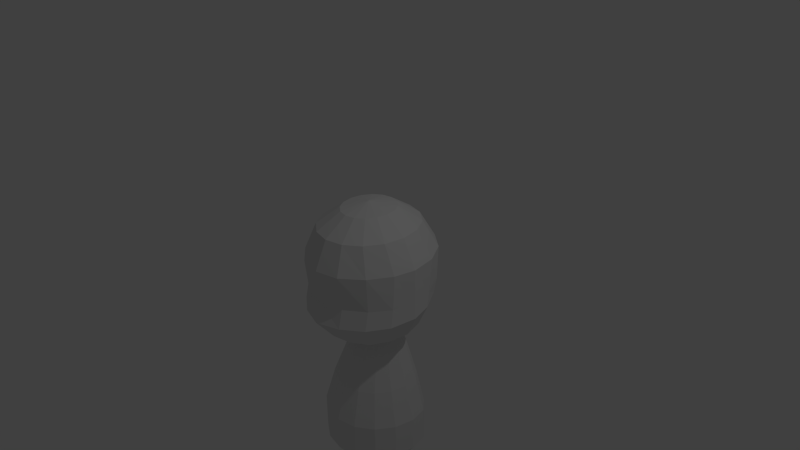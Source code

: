 # Source: player.blend  (saved by Blender 2.76.0; exported with 4.5.12 LTS)
import bpy
from mathutils import Matrix  # noqa: F401  (used for matrix-valued properties, if any)

bpy.ops.wm.read_factory_settings(use_empty=True)
scene = bpy.context.scene
scene.name = 'Scene'

# ---- collections
col_collection_1 = bpy.data.collections.new('Collection 1'); scene.collection.children.link(col_collection_1)
col_collection_10 = bpy.data.collections.new('Collection 10'); scene.collection.children.link(col_collection_10)

# ---- materials (node trees are filled in below, after node groups)
mat_material = bpy.data.materials.new('Material')
mat_material.alpha_threshold = 0.0
mat_material.use_transparent_shadow = False
mat_material.roughness = 0.5
mat_material.line_color = (0.0, 0.0, 0.0, 1.0)

# ---- material node trees

# ---- world
world_world = bpy.data.worlds.new('World'); scene.world = world_world
world_world.color = (0.05088, 0.05088, 0.05088)
world_world.use_sun_shadow = False
world_world.sun_shadow_jitter_overblur = 0.0
world_world.cycles.sampling_method = 'MANUAL'
world_world.cycles.sample_map_resolution = 256

# ---- cameras
cam_camera = bpy.data.cameras.new('Camera')
cam_camera.clip_end = 100.0
cam_camera.lens = 35.0
cam_camera.sensor_width = 32.0
cam_camera.sensor_height = 18.0
cam_camera.ortho_scale = 7.314
cam_camera.dof.focus_distance = 0.0
cam_camera.dof.aperture_fstop = 128.0

# ---- lights
light_lamp = bpy.data.lights.new('Lamp', 'POINT')
light_lamp.transmission_factor = 0.0
light_lamp.cutoff_distance = 30.0
light_lamp.energy = 100.0
light_lamp.shadow_buffer_clip_start = 1.001
light_lamp.shadow_soft_size = 0.1
light_lamp.shadow_maximum_resolution = 0.006
light_lamp.use_absolute_resolution = True
light_lamp.cycles.use_multiple_importance_sampling = False

# ---- meshes
me_cube_001 = bpy.data.meshes.new('Cube.001')
me_cube_001.from_pydata([(-9.115e-08, 0.5608, -2.743), (-9.115e-08, 0.5608, -2.263), (0.2739, 0.5223, -2.743), (0.2739, 0.5223, -2.263), (0.5061, 0.4127, -2.743), (0.5061, 0.4127, -2.263), (0.6613, 0.2487, -2.743), (0.6613, 0.2487, -2.263), (0.7157, 3.177e-09, -2.743), (0.7157, 3.177e-09, -2.263), (0.6613, -0.2739, -2.743), (0.6613, -0.2739, -2.263), (0.5061, -0.5061, -2.743), (0.5061, -0.5061, -2.263), (0.2739, -0.6613, -2.743), (0.2739, -0.6613, -2.263), (3.684e-08, -0.7157, -2.743), (3.684e-08, -0.7157, -2.263), (-0.2739, -0.6613, -2.743), (-0.2739, -0.6613, -2.263), (-0.5061, -0.5061, -2.743), (-0.5061, -0.5061, -2.263), (-0.6613, -0.2739, -2.743), (-0.6613, -0.2739, -2.263), (-0.7157, 4.584e-08, -2.743), (-0.7157, 4.584e-08, -2.263), (-0.6613, 0.2487, -2.743), (-0.6613, 0.2487, -2.263), (-0.5061, 0.4127, -2.743), (-0.5061, 0.4127, -2.263), (-0.2739, 0.5223, -2.743), (-0.2739, 0.5223, -2.263), (0.2191, 0.452, -1.783), (-1.484e-07, 0.4828, -1.783), (0.4049, 0.3643, -1.783), (0.529, 0.2331, -1.783), (0.5726, 8.502e-09, -1.783), (0.529, -0.2191, -1.783), (0.4049, -0.4049, -1.783), (0.2191, -0.529, -1.783), (-4.6e-08, -0.5726, -1.783), (-0.2191, -0.529, -1.783), (-0.4049, -0.4049, -1.783), (-0.529, -0.2191, -1.783), (-0.5726, 4.263e-08, -1.783), (-0.529, 0.2331, -1.783), (-0.4049, 0.3643, -1.783), (-0.2191, 0.452, -1.783), (0.1534, 0.3514, -1.303), (-1.184e-07, 0.373, -1.303), (0.2834, 0.2901, -1.303), (0.3703, 0.1982, -1.303), (0.4008, 0.03466, -1.303), (0.3703, -0.1187, -1.303), (0.2834, -0.2488, -1.303), (0.1534, -0.3356, -1.303), (-4.674e-08, -0.3662, -1.303), (-0.1534, -0.3356, -1.303), (-0.2834, -0.2488, -1.303), (-0.3703, -0.1187, -1.303), (-0.4008, 0.03466, -1.303), (-0.3703, 0.1982, -1.303), (-0.2834, 0.2901, -1.303), (-0.1534, 0.3514, -1.303), (0.06135, 0.2176, -0.8231), (-8.536e-08, 0.2262, -0.8231), (0.1134, 0.193, -0.8231), (0.1481, 0.1563, -0.8231), (0.1603, 0.05777, -0.8231), (0.1481, -0.003581, -0.8231), (0.1134, -0.05559, -0.8231), (0.06135, -0.09035, -0.8231), (-5.669e-08, -0.1026, -0.8231), (-0.06135, -0.09035, -0.8231), (-0.1134, -0.05559, -0.8231), (-0.1481, -0.003581, -0.8231), (-0.1603, 0.05777, -0.8231), (-0.1481, 0.1563, -0.8231), (-0.1134, 0.193, -0.8231), (-0.06135, 0.2176, -0.8231), (-2.322e-08, 0.4597, -2.934), (0.2191, 0.4289, -2.934), (0.4049, 0.3412, -2.934), (0.529, 0.21, -2.934), (0.5726, 8.502e-09, -2.934), (0.529, -0.2191, -2.934), (0.4049, -0.4049, -2.934), (0.2191, -0.529, -2.934), (7.916e-08, -0.5726, -2.934), (-0.2191, -0.529, -2.934), (-0.4049, -0.4049, -2.934), (-0.529, -0.2191, -2.934), (-0.5726, 4.263e-08, -2.934), (-0.529, 0.21, -2.934), (-0.4049, 0.3412, -2.934), (-0.2191, 0.4289, -2.934), (6.604e-08, 0.217, -3.087), (0.08765, 0.2047, -3.087), (0.162, 0.1696, -3.087), (0.2116, 0.1171, -3.087), (0.229, 2.575e-08, -3.087), (0.2116, -0.08765, -3.087), (0.162, -0.162, -3.087), (0.08765, -0.2116, -3.087), (1.07e-07, -0.229, -3.087), (-0.08765, -0.2116, -3.087), (-0.162, -0.162, -3.087), (-0.2116, -0.08765, -3.087), (-0.229, 3.94e-08, -3.087), (-0.2116, 0.1171, -3.087), (-0.162, 0.1696, -3.087), (-0.08765, 0.2047, -3.087), (-1.332e-07, 3.166e-08, -3.146), (-8.289e-08, 0.05777, -0.5037)], [], [(0, 1, 3, 2), (2, 3, 5, 4), (4, 5, 7, 6), (6, 7, 9, 8), (8, 9, 11, 10), (10, 11, 13, 12), (12, 13, 15, 14), (14, 15, 17, 16), (16, 17, 19, 18), (18, 19, 21, 20), (20, 21, 23, 22), (22, 23, 25, 24), (24, 25, 27, 26), (26, 27, 29, 28), (5, 3, 32, 34), (30, 31, 1, 0), (28, 29, 31, 30), (22, 24, 92, 91), (34, 32, 48, 50), (15, 13, 38, 39), (25, 23, 43, 44), (11, 9, 36, 37), (21, 19, 41, 42), (31, 29, 46, 47), (7, 5, 34, 35), (17, 15, 39, 40), (3, 1, 33, 32), (27, 25, 44, 45), (13, 11, 37, 38), (23, 21, 42, 43), (1, 31, 47, 33), (9, 7, 35, 36), (19, 17, 40, 41), (29, 27, 45, 46), (55, 54, 70, 71), (42, 41, 57, 58), (35, 34, 50, 51), (43, 42, 58, 59), (36, 35, 51, 52), (44, 43, 59, 60), (37, 36, 52, 53), (45, 44, 60, 61), (38, 37, 53, 54), (46, 45, 61, 62), (39, 38, 54, 55), (47, 46, 62, 63), (40, 39, 55, 56), (32, 33, 49, 48), (33, 47, 63, 49), (41, 40, 56, 57), (63, 62, 78, 79), (56, 55, 71, 72), (48, 49, 65, 64), (49, 63, 79, 65), (57, 56, 72, 73), (50, 48, 64, 66), (58, 57, 73, 74), (51, 50, 66, 67), (59, 58, 74, 75), (52, 51, 67, 68), (60, 59, 75, 76), (53, 52, 68, 69), (61, 60, 76, 77), (54, 53, 69, 70), (62, 61, 77, 78), (81, 82, 98, 97), (8, 10, 85, 84), (18, 20, 90, 89), (28, 30, 95, 94), (4, 6, 83, 82), (14, 16, 88, 87), (0, 2, 81, 80), (24, 26, 93, 92), (10, 12, 86, 85), (20, 22, 91, 90), (30, 0, 80, 95), (6, 8, 84, 83), (16, 18, 89, 88), (26, 28, 94, 93), (2, 4, 82, 81), (12, 14, 87, 86), (76, 75, 113), (89, 90, 106, 105), (82, 83, 99, 98), (90, 91, 107, 106), (83, 84, 100, 99), (91, 92, 108, 107), (84, 85, 101, 100), (92, 93, 109, 108), (85, 86, 102, 101), (93, 94, 110, 109), (86, 87, 103, 102), (94, 95, 111, 110), (87, 88, 104, 103), (80, 81, 97, 96), (95, 80, 96, 111), (88, 89, 105, 104), (102, 103, 112), (110, 111, 112), (103, 104, 112), (96, 97, 112), (111, 96, 112), (104, 105, 112), (97, 98, 112), (105, 106, 112), (98, 99, 112), (106, 107, 112), (99, 100, 112), (107, 108, 112), (100, 101, 112), (108, 109, 112), (101, 102, 112), (109, 110, 112), (68, 67, 113), (75, 74, 113), (67, 66, 113), (74, 73, 113), (66, 64, 113), (73, 72, 113), (65, 79, 113), (64, 65, 113), (72, 71, 113), (79, 78, 113), (71, 70, 113), (78, 77, 113), (70, 69, 113), (77, 76, 113), (69, 68, 113)])
me_cube_001.use_remesh_preserve_volume = False
me_cube_001.use_remesh_preserve_attributes = False
me_cube_001.use_mirror_vertex_groups = False
me_cube_001.update()
me_cube = bpy.data.meshes.new('Cube')
me_cube.from_pydata([(-0.3428, -0.0595, 0.7027), (-0.6335, -0.0595, 0.4859), (-0.8277, -0.0595, 0.1153), (-0.8211, -0.0595, -0.3497), (-0.8277, -0.0595, -0.5771), (-0.6778, -0.05796, -0.8813), (-0.3428, -0.0595, -1.013), (-0.3167, 0.08694, 0.7027), (-0.5853, 0.2111, 0.4859), (-0.7647, 0.2941, 0.1153), (-0.7586, 0.2457, -0.3497), (-0.7647, 0.2165, -0.5504), (-0.6263, 0.1926, -0.8504), (-0.3167, 0.1699, -0.9754), (-0.2424, 0.2111, 0.7027), (-0.4479, 0.4405, 0.4859), (-0.5853, 0.5938, 0.1153), (-0.5806, 0.5701, -0.3497), (-0.5853, 0.5163, -0.5303), (-0.4795, 0.4051, -0.8318), (-0.2424, 0.2941, -0.942), (-5.553e-09, -0.2668, -1.111), (-0.1312, 0.2941, 0.7027), (-0.2424, 0.5938, 0.4859), (-0.3167, 0.7941, 0.1153), (-0.3142, 0.7868, -0.3497), (-0.3167, 0.7165, -0.5303), (-0.2597, 0.547, -0.8318), (-0.1221, 0.3524, -0.9136), (2.115e-08, 0.3232, 0.7027), (7.454e-08, 0.6476, 0.4859), (1.279e-07, 0.8644, 0.1153), (1.012e-07, 0.863, -0.3497), (1.279e-07, 0.7868, -0.5303), (-0.0005703, 0.5969, -0.8318), (7.454e-08, 0.4061, -0.9152), (0.1312, 0.2941, 0.7027), (0.2424, 0.5938, 0.4859), (0.3167, 0.7941, 0.1153), (0.3142, 0.7868, -0.3497), (0.3167, 0.7165, -0.5303), (0.2586, 0.547, -0.8318), (0.1312, 0.377, -0.9152), (-1.123e-07, -0.0595, 0.7788), (0.2424, 0.2111, 0.7027), (0.4479, 0.4405, 0.4859), (0.5853, 0.5938, 0.1153), (0.5806, 0.5701, -0.3497), (0.5853, 0.5163, -0.5303), (0.4783, 0.4051, -0.8318), (0.2424, 0.2941, -0.942), (0.3167, 0.08694, 0.7027), (0.5853, 0.2111, 0.4859), (0.7647, 0.2941, 0.1153), (0.7586, 0.2457, -0.3497), (0.7647, 0.2165, -0.5504), (0.6251, 0.1926, -0.8504), (0.3167, 0.1699, -0.9754), (0.3428, -0.0595, 0.7027), (0.6335, -0.0595, 0.4859), (0.8277, -0.0595, 0.1153), (0.8211, -0.0595, -0.3497), (0.8277, -0.0595, -0.5771), (0.6767, -0.05796, -0.8813), (0.3428, -0.0595, -1.013), (0.3167, -0.2059, 0.7027), (0.5853, -0.3301, 0.4859), (0.7647, -0.3457, 0.1153), (0.7586, -0.3697, -0.3497), (0.7647, -0.4131, -0.5905), (0.6251, -0.3086, -0.8999), (0.3167, -0.2059, -1.041), (0.2424, -0.3301, 0.7027), (0.4479, -0.5595, 0.4859), (0.5853, -0.6454, 0.1153), (0.5806, -0.6217, -0.3497), (0.5853, -0.6793, -0.6039), (0.4783, -0.521, -0.9247), (0.2424, -0.3301, -1.061), (0.1312, -0.4131, 0.7027), (0.2424, -0.7128, 0.4859), (0.3167, -0.8697, 0.1153), (0.3142, -0.8162, -0.3497), (0.3167, -0.878, -0.6039), (0.2586, -0.663, -0.9247), (0.1312, -0.4131, -1.061), (-8.565e-08, -0.4422, 0.7027), (-2.992e-07, -0.7666, 0.4859), (-3.259e-07, -0.9401, 0.1153), (-3.793e-07, -0.8923, -0.3497), (-3.259e-07, -0.9834, -0.6039), (-0.0005707, -0.7128, -0.9247), (-1.657e-07, -0.4422, -1.061), (-0.1312, -0.4131, 0.7027), (-0.2424, -0.7128, 0.4859), (-0.3167, -0.8697, 0.1153), (-0.3142, -0.8162, -0.3497), (-0.3167, -0.878, -0.6039), (-0.2597, -0.663, -0.9247), (-0.1312, -0.4131, -1.061), (-0.2424, -0.3301, 0.7027), (-0.4479, -0.5595, 0.4859), (-0.5853, -0.6454, 0.1153), (-0.5806, -0.6217, -0.3497), (-0.5853, -0.6793, -0.6039), (-0.4795, -0.521, -0.9247), (-0.2424, -0.3301, -1.061), (-0.3167, -0.2059, 0.7027), (-0.5853, -0.3301, 0.4859), (-0.7647, -0.3457, 0.1153), (-0.7586, -0.3697, -0.3497), (-0.7647, -0.4131, -0.5905), (-0.6263, -0.3086, -0.8999), (-0.3167, -0.2059, -1.041)], [], [(6, 5, 12, 13), (4, 3, 10, 11), (2, 1, 8, 9), (5, 4, 11, 12), (3, 2, 9, 10), (1, 0, 7, 8), (9, 8, 15, 16), (12, 11, 18, 19), (10, 9, 16, 17), (8, 7, 14, 15), (13, 12, 19, 20), (11, 10, 17, 18), (19, 18, 26, 27), (17, 16, 24, 25), (15, 14, 22, 23), (20, 19, 27, 28), (18, 17, 25, 26), (16, 15, 23, 24), (23, 22, 29, 30), (28, 27, 34, 35), (26, 25, 32, 33), (24, 23, 30, 31), (27, 26, 33, 34), (25, 24, 31, 32), (35, 34, 41, 42), (33, 32, 39, 40), (31, 30, 37, 38), (34, 33, 40, 41), (32, 31, 38, 39), (30, 29, 36, 37), (41, 40, 48, 49), (39, 38, 46, 47), (37, 36, 44, 45), (42, 41, 49, 50), (40, 39, 47, 48), (38, 37, 45, 46), (49, 48, 55, 56), (47, 46, 53, 54), (45, 44, 51, 52), (50, 49, 56, 57), (48, 47, 54, 55), (46, 45, 52, 53), (57, 56, 63, 64), (55, 54, 61, 62), (53, 52, 59, 60), (56, 55, 62, 63), (54, 53, 60, 61), (52, 51, 58, 59), (62, 61, 68, 69), (60, 59, 66, 67), (63, 62, 69, 70), (61, 60, 67, 68), (59, 58, 65, 66), (64, 63, 70, 71), (70, 69, 76, 77), (68, 67, 74, 75), (66, 65, 72, 73), (71, 70, 77, 78), (69, 68, 75, 76), (67, 66, 73, 74), (75, 74, 81, 82), (73, 72, 79, 80), (78, 77, 84, 85), (76, 75, 82, 83), (74, 73, 80, 81), (77, 76, 83, 84), (85, 84, 91, 92), (83, 82, 89, 90), (81, 80, 87, 88), (84, 83, 90, 91), (82, 81, 88, 89), (80, 79, 86, 87), (88, 87, 94, 95), (91, 90, 97, 98), (89, 88, 95, 96), (87, 86, 93, 94), (92, 91, 98, 99), (90, 89, 96, 97), (98, 97, 104, 105), (96, 95, 102, 103), (94, 93, 100, 101), (99, 98, 105, 106), (97, 96, 103, 104), (95, 94, 101, 102), (101, 100, 107, 108), (106, 105, 112, 113), (104, 103, 110, 111), (102, 101, 108, 109), (105, 104, 111, 112), (103, 102, 109, 110), (0, 43, 7), (21, 6, 13), (7, 43, 14), (21, 13, 20), (21, 20, 28), (14, 43, 22), (22, 43, 29), (21, 28, 35), (29, 43, 36), (21, 35, 42), (36, 43, 44), (21, 42, 50), (44, 43, 51), (21, 50, 57), (51, 43, 58), (21, 57, 64), (58, 43, 65), (21, 64, 71), (21, 71, 78), (65, 43, 72), (72, 43, 79), (21, 78, 85), (79, 43, 86), (21, 85, 92), (86, 43, 93), (21, 92, 99), (21, 99, 106), (93, 43, 100), (100, 43, 107), (21, 106, 113), (113, 112, 5, 6), (111, 110, 3, 4), (109, 108, 1, 2), (107, 43, 0), (21, 113, 6), (112, 111, 4, 5), (110, 109, 2, 3), (108, 107, 0, 1)])
_uv = me_cube.uv_layers.new(name='UVMap')
_uv.uv.foreach_set('vector', [0.853, 0.03231, 0.9262, 0.09988, 0.8583, 0.09988, 0.8186, 0.03231, 0.9475, 0.1751, 0.9475, 0.2582, 0.8441, 0.2582, 0.8543, 0.1751, 0.9285, 0.3457, 0.882, 0.4196, 0.8146, 0.4196, 0.8398, 0.3457, 0.9262, 0.09988, 0.9475, 0.1751, 0.8543, 0.1751, 0.8583, 0.09988, 0.9475, 0.2582, 0.9285, 0.3457, 0.8398, 0.3457, 0.8441, 0.2582, 0.882, 0.4196, 0.8141, 0.4854, 0.7777, 0.4854, 0.8146, 0.4196, 0.8398, 0.3457, 0.8146, 0.4196, 0.7486, 0.4196, 0.7583, 0.3457, 0.8583, 0.09988, 0.8543, 0.1751, 0.771, 0.1751, 0.7899, 0.09988, 0.8441, 0.2582, 0.8398, 0.3457, 0.7583, 0.3457, 0.7552, 0.2582, 0.8146, 0.4196, 0.7777, 0.4854, 0.7381, 0.4854, 0.7486, 0.4196, 0.8186, 0.03231, 0.8583, 0.09988, 0.7899, 0.09988, 0.7796, 0.03231, 0.8543, 0.1751, 0.8441, 0.2582, 0.7552, 0.2582, 0.771, 0.1751, 0.7899, 0.09988, 0.771, 0.1751, 0.689, 0.1751, 0.719, 0.09988, 0.7552, 0.2582, 0.7583, 0.3457, 0.676, 0.3457, 0.6709, 0.2582, 0.7486, 0.4196, 0.7381, 0.4854, 0.6976, 0.4854, 0.6819, 0.4196, 0.7796, 0.03231, 0.7899, 0.09988, 0.719, 0.09988, 0.7398, 0.03231, 0.771, 0.1751, 0.7552, 0.2582, 0.6709, 0.2582, 0.689, 0.1751, 0.7583, 0.3457, 0.7486, 0.4196, 0.6819, 0.4196, 0.676, 0.3457, 0.6819, 0.4196, 0.6976, 0.4854, 0.6589, 0.4854, 0.6126, 0.4196, 0.7398, 0.03231, 0.719, 0.09988, 0.6429, 0.09988, 0.7045, 0.03231, 0.689, 0.1751, 0.6709, 0.2582, 0.5817, 0.2582, 0.5998, 0.1751, 0.676, 0.3457, 0.6819, 0.4196, 0.6126, 0.4196, 0.5829, 0.3457, 0.719, 0.09988, 0.689, 0.1751, 0.5998, 0.1751, 0.6429, 0.09988, 0.6709, 0.2582, 0.676, 0.3457, 0.5829, 0.3457, 0.5817, 0.2582, 0.441, 0.03231, 0.5025, 0.09988, 0.4266, 0.09988, 0.4058, 0.03231, 0.5456, 0.1751, 0.5635, 0.2582, 0.4748, 0.2582, 0.4566, 0.1751, 0.5623, 0.3457, 0.5344, 0.4196, 0.4625, 0.4196, 0.4704, 0.3457, 0.5025, 0.09988, 0.5456, 0.1751, 0.4566, 0.1751, 0.4266, 0.09988, 0.5635, 0.2582, 0.5623, 0.3457, 0.4704, 0.3457, 0.4748, 0.2582, 0.5344, 0.4196, 0.4837, 0.4854, 0.4441, 0.4854, 0.4625, 0.4196, 0.4266, 0.09988, 0.4566, 0.1751, 0.3747, 0.1751, 0.3557, 0.09988, 0.4748, 0.2582, 0.4704, 0.3457, 0.3881, 0.3457, 0.3907, 0.2582, 0.4625, 0.4196, 0.4441, 0.4854, 0.4033, 0.4854, 0.3952, 0.4196, 0.4058, 0.03231, 0.4266, 0.09988, 0.3557, 0.09988, 0.3659, 0.03231, 0.4566, 0.1751, 0.4748, 0.2582, 0.3907, 0.2582, 0.3747, 0.1751, 0.4704, 0.3457, 0.4625, 0.4196, 0.3952, 0.4196, 0.3881, 0.3457, 0.3557, 0.09988, 0.3747, 0.1751, 0.2913, 0.1751, 0.2872, 0.09988, 0.3907, 0.2582, 0.3881, 0.3457, 0.3068, 0.3457, 0.3018, 0.2582, 0.3952, 0.4196, 0.4033, 0.4854, 0.3634, 0.4854, 0.3296, 0.4196, 0.3659, 0.03231, 0.3557, 0.09988, 0.2872, 0.09988, 0.3269, 0.03231, 0.3747, 0.1751, 0.3907, 0.2582, 0.3018, 0.2582, 0.2913, 0.1751, 0.3881, 0.3457, 0.3952, 0.4196, 0.3296, 0.4196, 0.3068, 0.3457, 0.3269, 0.03231, 0.2872, 0.09988, 0.2192, 0.09988, 0.2925, 0.03231, 0.2913, 0.1751, 0.3018, 0.2582, 0.1978, 0.2582, 0.1978, 0.1751, 0.3068, 0.3457, 0.3296, 0.4196, 0.2647, 0.4196, 0.2173, 0.3457, 0.2872, 0.09988, 0.2913, 0.1751, 0.1978, 0.1751, 0.2192, 0.09988, 0.3018, 0.2582, 0.3068, 0.3457, 0.2173, 0.3457, 0.1978, 0.2582, 0.3296, 0.4196, 0.3634, 0.4854, 0.3275, 0.4854, 0.2647, 0.4196, 0.8255, 0.6737, 0.8243, 0.7345, 0.7253, 0.7345, 0.7136, 0.6737, 0.8161, 0.8442, 0.7782, 0.9182, 0.6938, 0.9182, 0.728, 0.8442, 0.7625, 0.5984, 0.8255, 0.6737, 0.7136, 0.6737, 0.6896, 0.5984, 0.8243, 0.7345, 0.8161, 0.8442, 0.728, 0.8442, 0.7253, 0.7345, 0.7782, 0.9182, 0.6633, 0.9839, 0.6209, 0.9839, 0.6938, 0.9182, 0.6919, 0.5309, 0.7625, 0.5984, 0.6896, 0.5984, 0.6482, 0.5309, 0.6896, 0.5984, 0.7136, 0.6737, 0.632, 0.6737, 0.6198, 0.5984, 0.7253, 0.7345, 0.728, 0.8442, 0.6374, 0.8442, 0.6416, 0.7345, 0.6938, 0.9182, 0.6209, 0.9839, 0.5746, 0.9839, 0.6175, 0.9182, 0.6482, 0.5309, 0.6896, 0.5984, 0.6198, 0.5984, 0.5967, 0.5309, 0.7136, 0.6737, 0.7253, 0.7345, 0.6416, 0.7345, 0.632, 0.6737, 0.728, 0.8442, 0.6938, 0.9182, 0.6175, 0.9182, 0.6374, 0.8442, 0.6416, 0.7345, 0.6374, 0.8442, 0.5555, 0.8442, 0.5611, 0.7345, 0.6175, 0.9182, 0.5746, 0.9839, 0.5269, 0.9839, 0.5476, 0.9182, 0.5967, 0.5309, 0.6198, 0.5984, 0.5529, 0.5984, 0.5424, 0.5309, 0.632, 0.6737, 0.6416, 0.7345, 0.5611, 0.7345, 0.556, 0.6737, 0.6374, 0.8442, 0.6175, 0.9182, 0.5476, 0.9182, 0.5555, 0.8442, 0.6198, 0.5984, 0.632, 0.6737, 0.556, 0.6737, 0.5529, 0.5984, 0.5424, 0.5309, 0.5529, 0.5984, 0.4861, 0.5984, 0.4861, 0.5309, 0.556, 0.6737, 0.5611, 0.7345, 0.4849, 0.7345, 0.4856, 0.6737, 0.5555, 0.8442, 0.5476, 0.9182, 0.4816, 0.9182, 0.4836, 0.8442, 0.5529, 0.5984, 0.556, 0.6737, 0.4856, 0.6737, 0.4861, 0.5984, 0.5611, 0.7345, 0.5555, 0.8442, 0.4836, 0.8442, 0.4849, 0.7345, 0.5476, 0.9182, 0.5269, 0.9839, 0.479, 0.9839, 0.4816, 0.9182, 0.4836, 0.8442, 0.4816, 0.9182, 0.4158, 0.9182, 0.4122, 0.8442, 0.4861, 0.5984, 0.4856, 0.6737, 0.4154, 0.6737, 0.4194, 0.5984, 0.4849, 0.7345, 0.4836, 0.8442, 0.4122, 0.8442, 0.409, 0.7345, 0.4816, 0.9182, 0.479, 0.9839, 0.4315, 0.9839, 0.4158, 0.9182, 0.4861, 0.5309, 0.4861, 0.5984, 0.4194, 0.5984, 0.4299, 0.5309, 0.4856, 0.6737, 0.4849, 0.7345, 0.409, 0.7345, 0.4154, 0.6737, 0.4194, 0.5984, 0.4154, 0.6737, 0.3403, 0.6737, 0.3531, 0.5984, 0.409, 0.7345, 0.4122, 0.8442, 0.3321, 0.8442, 0.3297, 0.7345, 0.4158, 0.9182, 0.4315, 0.9839, 0.3847, 0.9839, 0.3478, 0.9182, 0.4299, 0.5309, 0.4194, 0.5984, 0.3531, 0.5984, 0.3759, 0.5309, 0.4154, 0.6737, 0.409, 0.7345, 0.3297, 0.7345, 0.3403, 0.6737, 0.4122, 0.8442, 0.4158, 0.9182, 0.3478, 0.9182, 0.3321, 0.8442, 0.3478, 0.9182, 0.3847, 0.9839, 0.3397, 0.9839, 0.2747, 0.9182, 0.3759, 0.5309, 0.3531, 0.5984, 0.2839, 0.5984, 0.3248, 0.5309, 0.3403, 0.6737, 0.3297, 0.7345, 0.2479, 0.7345, 0.2598, 0.6737, 0.3321, 0.8442, 0.3478, 0.9182, 0.2747, 0.9182, 0.2443, 0.8442, 0.3531, 0.5984, 0.3403, 0.6737, 0.2598, 0.6737, 0.2839, 0.5984, 0.3297, 0.7345, 0.3321, 0.8442, 0.2443, 0.8442, 0.2479, 0.7345, 0.05974, 0.4194, 0.1192, 0.3797, 0.07947, 0.4391, 0.8184, 0.01579, 0.853, 0.03231, 0.8186, 0.03231, 0.07947, 0.4391, 0.1192, 0.3797, 0.1052, 0.4498, 0.8184, 0.01579, 0.8186, 0.03231, 0.7796, 0.03231, 0.8184, 0.01579, 0.7796, 0.03231, 0.7398, 0.03231, 0.1052, 0.4498, 0.1192, 0.3797, 0.1331, 0.4498, 0.1331, 0.4498, 0.1192, 0.3797, 0.1589, 0.4391, 0.8184, 0.01579, 0.7398, 0.03231, 0.7045, 0.03231, 0.1589, 0.4391, 0.1192, 0.3797, 0.1786, 0.4194, 0.3272, 0.01579, 0.441, 0.03231, 0.4058, 0.03231, 0.1786, 0.4194, 0.1192, 0.3797, 0.1893, 0.3936, 0.3272, 0.01579, 0.4058, 0.03231, 0.3659, 0.03231, 0.1893, 0.3936, 0.1192, 0.3797, 0.1893, 0.3657, 0.3272, 0.01579, 0.3659, 0.03231, 0.3269, 0.03231, 0.1893, 0.3657, 0.1192, 0.3797, 0.1786, 0.34, 0.3272, 0.01579, 0.3269, 0.03231, 0.2925, 0.03231, 0.1786, 0.34, 0.1192, 0.3797, 0.1589, 0.3202, 0.4864, 0.5143, 0.6919, 0.5309, 0.6482, 0.5309, 0.4864, 0.5143, 0.6482, 0.5309, 0.5967, 0.5309, 0.1589, 0.3202, 0.1192, 0.3797, 0.1331, 0.3096, 0.1331, 0.3096, 0.1192, 0.3797, 0.1052, 0.3096, 0.4864, 0.5143, 0.5967, 0.5309, 0.5424, 0.5309, 0.1052, 0.3096, 0.1192, 0.3797, 0.07947, 0.3202, 0.4864, 0.5143, 0.5424, 0.5309, 0.4861, 0.5309, 0.07947, 0.3202, 0.1192, 0.3797, 0.05974, 0.34, 0.4864, 0.5143, 0.4861, 0.5309, 0.4299, 0.5309, 0.4864, 0.5143, 0.4299, 0.5309, 0.3759, 0.5309, 0.05974, 0.34, 0.1192, 0.3797, 0.04906, 0.3657, 0.04906, 0.3657, 0.1192, 0.3797, 0.04906, 0.3936, 0.4864, 0.5143, 0.3759, 0.5309, 0.3248, 0.5309, 0.3248, 0.5309, 0.2839, 0.5984, 0.212, 0.5984, 0.2816, 0.5309, 0.2598, 0.6737, 0.2479, 0.7345, 0.1514, 0.7345, 0.1499, 0.6737, 0.2443, 0.8442, 0.2747, 0.9182, 0.1949, 0.9182, 0.1595, 0.8442, 0.04906, 0.3936, 0.1192, 0.3797, 0.05974, 0.4194, 0.4864, 0.5143, 0.3248, 0.5309, 0.2816, 0.5309, 0.2839, 0.5984, 0.2598, 0.6737, 0.1499, 0.6737, 0.212, 0.5984, 0.2479, 0.7345, 0.2443, 0.8442, 0.1595, 0.8442, 0.1514, 0.7345, 0.2747, 0.9182, 0.3397, 0.9839, 0.2995, 0.9839, 0.1949, 0.9182])
me_cube.materials.append(mat_material)
me_cube.use_remesh_preserve_volume = False
me_cube.use_remesh_preserve_attributes = False
me_cube.use_mirror_vertex_groups = False
me_cube.update()

# ---- objects
ob_cube_001 = bpy.data.objects.new('Cube.001', me_cube_001)
ob_cube = bpy.data.objects.new('Cube', me_cube)
ob_lamp = bpy.data.objects.new('Lamp', light_lamp)
ob_camera = bpy.data.objects.new('Camera', cam_camera)

# ---- transforms, parenting, visibility, modifiers, constraints
ob_cube_001.location = (0.0, 0.0, 0.0)
ob_cube_001.lineart.crease_threshold = 0.0
ob_cube.location = (0.0, 0.0, 0.0)
ob_cube.lock_rotations_4d = False
ob_cube.empty_display_type = 'ARROWS'
ob_cube.lineart.crease_threshold = 0.0
ob_lamp.location = (4.076, 1.005, 5.904)
ob_lamp.rotation_euler = (0.6503, 0.05522, 1.866)
ob_lamp.lock_rotations_4d = False
ob_lamp.empty_display_type = 'ARROWS'
ob_lamp.color = (0.0, 0.0, 0.0, 0.0)
ob_lamp.lineart.crease_threshold = 0.0
ob_camera.location = (7.481, -6.508, 5.344)
ob_camera.rotation_euler = (1.109, 0.01082, 0.8149)
ob_camera.lock_rotations_4d = False
ob_camera.empty_display_type = 'ARROWS'
ob_camera.color = (0.0, 0.0, 0.0, 0.0)
ob_camera.display_type = 'WIRE'
ob_camera.lineart.crease_threshold = 0.0

# ---- collection membership
col_collection_1.objects.link(ob_cube_001)
col_collection_1.objects.link(ob_cube)
col_collection_10.objects.link(ob_lamp)
col_collection_10.objects.link(ob_camera)

# ---- scene / render settings (as saved in the file)
scene.camera = ob_camera
scene.frame_start = 1; scene.frame_end = 250; scene.frame_set(1)
scene.render.engine = 'BLENDER_EEVEE_NEXT'
scene.render.resolution_percentage = 50
scene.render.dither_intensity = 0.0
scene.cycles.use_denoising = False
scene.cycles.samples = 10
scene.cycles.sampling_pattern = 'TABULATED_SOBOL'
scene.cycles.light_sampling_threshold = 0.0
scene.cycles.use_adaptive_sampling = False
scene.cycles.use_light_tree = False
scene.cycles.blur_glossy = 0.0
scene.cycles.pixel_filter_type = 'GAUSSIAN'
scene.cycles.sample_clamp_indirect = 0.0
scene.view_settings.view_transform = 'Standard'
bpy.context.view_layer.update()
